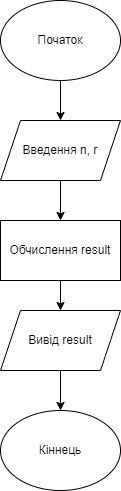

The diagram above was exported from draw.io. Its source (the exported page's mxGraphModel, read from the mxfile embedded in the PNG):
<mxGraphModel dx="954" dy="657" grid="1" gridSize="10" guides="1" tooltips="1" connect="1" arrows="1" fold="1" page="1" pageScale="1" pageWidth="827" pageHeight="1169" math="0" shadow="0">
  <root>
    <mxCell id="WIyWlLk6GJQsqaUBKTNV-0" />
    <mxCell id="WIyWlLk6GJQsqaUBKTNV-1" parent="WIyWlLk6GJQsqaUBKTNV-0" />
    <mxCell id="QbtsejbmYx8IT74gQB6N-2" value="" style="edgeStyle=orthogonalEdgeStyle;rounded=0;orthogonalLoop=1;jettySize=auto;html=1;labelBackgroundColor=none;fontColor=default;" parent="WIyWlLk6GJQsqaUBKTNV-1" source="QbtsejbmYx8IT74gQB6N-0" target="QbtsejbmYx8IT74gQB6N-1" edge="1">
      <mxGeometry relative="1" as="geometry" />
    </mxCell>
    <mxCell id="QbtsejbmYx8IT74gQB6N-0" value="Початок" style="ellipse;whiteSpace=wrap;html=1;labelBackgroundColor=none;" parent="WIyWlLk6GJQsqaUBKTNV-1" vertex="1">
      <mxGeometry x="180" y="30" width="120" height="80" as="geometry" />
    </mxCell>
    <mxCell id="QbtsejbmYx8IT74gQB6N-4" value="" style="edgeStyle=orthogonalEdgeStyle;rounded=0;orthogonalLoop=1;jettySize=auto;html=1;labelBackgroundColor=none;fontColor=default;" parent="WIyWlLk6GJQsqaUBKTNV-1" source="QbtsejbmYx8IT74gQB6N-1" target="QbtsejbmYx8IT74gQB6N-3" edge="1">
      <mxGeometry relative="1" as="geometry" />
    </mxCell>
    <mxCell id="QbtsejbmYx8IT74gQB6N-1" value="Введення n, r" style="shape=parallelogram;perimeter=parallelogramPerimeter;whiteSpace=wrap;html=1;fixedSize=1;labelBackgroundColor=none;" parent="WIyWlLk6GJQsqaUBKTNV-1" vertex="1">
      <mxGeometry x="180" y="150" width="120" height="60" as="geometry" />
    </mxCell>
    <mxCell id="QbtsejbmYx8IT74gQB6N-6" value="" style="edgeStyle=orthogonalEdgeStyle;rounded=0;orthogonalLoop=1;jettySize=auto;html=1;labelBackgroundColor=none;fontColor=default;" parent="WIyWlLk6GJQsqaUBKTNV-1" source="QbtsejbmYx8IT74gQB6N-3" target="QbtsejbmYx8IT74gQB6N-5" edge="1">
      <mxGeometry relative="1" as="geometry" />
    </mxCell>
    <mxCell id="QbtsejbmYx8IT74gQB6N-3" value="Обчислення result" style="whiteSpace=wrap;html=1;labelBackgroundColor=none;" parent="WIyWlLk6GJQsqaUBKTNV-1" vertex="1">
      <mxGeometry x="180" y="250" width="120" height="60" as="geometry" />
    </mxCell>
    <mxCell id="QbtsejbmYx8IT74gQB6N-8" value="" style="edgeStyle=orthogonalEdgeStyle;rounded=0;orthogonalLoop=1;jettySize=auto;html=1;labelBackgroundColor=none;fontColor=default;" parent="WIyWlLk6GJQsqaUBKTNV-1" source="QbtsejbmYx8IT74gQB6N-5" target="QbtsejbmYx8IT74gQB6N-7" edge="1">
      <mxGeometry relative="1" as="geometry" />
    </mxCell>
    <mxCell id="QbtsejbmYx8IT74gQB6N-5" value="Вивід result" style="shape=parallelogram;perimeter=parallelogramPerimeter;whiteSpace=wrap;html=1;fixedSize=1;labelBackgroundColor=none;" parent="WIyWlLk6GJQsqaUBKTNV-1" vertex="1">
      <mxGeometry x="180" y="340" width="120" height="60" as="geometry" />
    </mxCell>
    <mxCell id="QbtsejbmYx8IT74gQB6N-7" value="Кіннець" style="ellipse;whiteSpace=wrap;html=1;labelBackgroundColor=none;" parent="WIyWlLk6GJQsqaUBKTNV-1" vertex="1">
      <mxGeometry x="180" y="440" width="120" height="80" as="geometry" />
    </mxCell>
  </root>
</mxGraphModel>